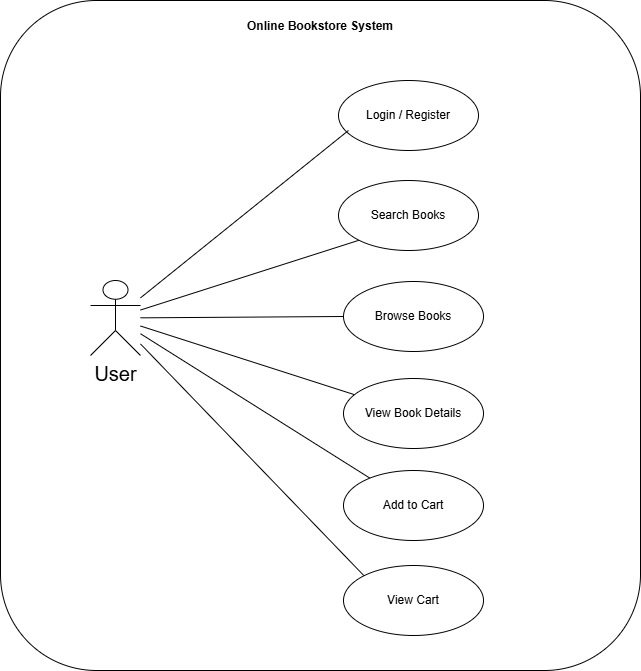

The diagram above was exported from draw.io. Its source (the exported page's mxGraphModel, read from the mxfile embedded in the PNG):
<mxGraphModel dx="1489" dy="753" grid="1" gridSize="10" guides="1" tooltips="1" connect="1" arrows="1" fold="1" page="1" pageScale="1" pageWidth="850" pageHeight="1100" math="0" shadow="0">
  <root>
    <mxCell id="0" />
    <mxCell id="1" parent="0" />
    <mxCell id="Z-IyP9TsXBnXnNlSgopq-1" parent="1" style="rounded=1;whiteSpace=wrap;html=1;verticalAlign=top;" value="&lt;p data-start=&quot;265&quot; data-end=&quot;292&quot;&gt;&lt;strong data-start=&quot;265&quot; data-end=&quot;292&quot;&gt;Online Bookstore System&lt;/strong&gt;&lt;/p&gt;&lt;br/&gt;&lt;h3 data-section-id=&quot;zhzt0c&quot; data-start=&quot;294&quot; data-end=&quot;315&quot;&gt;&lt;/h3&gt;" vertex="1">
      <mxGeometry height="670" width="640" x="80" y="10" as="geometry" />
    </mxCell>
    <mxCell id="Z-IyP9TsXBnXnNlSgopq-18" edge="1" parent="1" source="Z-IyP9TsXBnXnNlSgopq-2" style="rounded=0;orthogonalLoop=1;jettySize=auto;html=1;entryX=0;entryY=1;entryDx=0;entryDy=0;endArrow=none;endFill=0;" target="Z-IyP9TsXBnXnNlSgopq-8">
      <mxGeometry relative="1" as="geometry" />
    </mxCell>
    <mxCell id="Z-IyP9TsXBnXnNlSgopq-19" edge="1" parent="1" source="Z-IyP9TsXBnXnNlSgopq-2" style="rounded=0;orthogonalLoop=1;jettySize=auto;html=1;entryX=0;entryY=0.5;entryDx=0;entryDy=0;endArrow=none;endFill=0;" target="Z-IyP9TsXBnXnNlSgopq-4">
      <mxGeometry relative="1" as="geometry" />
    </mxCell>
    <mxCell id="Z-IyP9TsXBnXnNlSgopq-20" edge="1" parent="1" source="Z-IyP9TsXBnXnNlSgopq-2" style="rounded=0;orthogonalLoop=1;jettySize=auto;html=1;endArrow=none;endFill=0;" target="Z-IyP9TsXBnXnNlSgopq-10">
      <mxGeometry relative="1" as="geometry" />
    </mxCell>
    <mxCell id="Z-IyP9TsXBnXnNlSgopq-21" edge="1" parent="1" source="Z-IyP9TsXBnXnNlSgopq-2" style="rounded=0;orthogonalLoop=1;jettySize=auto;html=1;endArrow=none;endFill=0;" target="Z-IyP9TsXBnXnNlSgopq-5">
      <mxGeometry relative="1" as="geometry" />
    </mxCell>
    <mxCell id="Z-IyP9TsXBnXnNlSgopq-22" edge="1" parent="1" source="Z-IyP9TsXBnXnNlSgopq-2" style="rounded=0;orthogonalLoop=1;jettySize=auto;html=1;entryX=0;entryY=0;entryDx=0;entryDy=0;endArrow=none;endFill=0;" target="Z-IyP9TsXBnXnNlSgopq-9">
      <mxGeometry relative="1" as="geometry" />
    </mxCell>
    <object label="&lt;font style=&quot;font-size: 20px;&quot;&gt;User&lt;/font&gt;" id="Z-IyP9TsXBnXnNlSgopq-2">
      <mxCell parent="1" style="shape=umlActor;verticalLabelPosition=bottom;verticalAlign=top;html=1;" vertex="1">
        <mxGeometry height="75" width="50" x="170" y="290" as="geometry" />
      </mxCell>
    </object>
    <mxCell id="Z-IyP9TsXBnXnNlSgopq-4" parent="1" style="ellipse;whiteSpace=wrap;html=1;" value="Browse Books" vertex="1">
      <mxGeometry height="70" width="140" x="423" y="291" as="geometry" />
    </mxCell>
    <mxCell id="Z-IyP9TsXBnXnNlSgopq-5" parent="1" style="ellipse;whiteSpace=wrap;html=1;" value="Add to Cart" vertex="1">
      <mxGeometry height="70" width="140" x="423" y="480" as="geometry" />
    </mxCell>
    <mxCell id="Z-IyP9TsXBnXnNlSgopq-6" parent="1" style="ellipse;whiteSpace=wrap;html=1;" value="Login / Register" vertex="1">
      <mxGeometry height="70" width="140" x="418" y="90" as="geometry" />
    </mxCell>
    <mxCell id="Z-IyP9TsXBnXnNlSgopq-8" parent="1" style="ellipse;whiteSpace=wrap;html=1;" value="Search Books" vertex="1">
      <mxGeometry height="70" width="140" x="418" y="190" as="geometry" />
    </mxCell>
    <mxCell id="Z-IyP9TsXBnXnNlSgopq-9" parent="1" style="ellipse;whiteSpace=wrap;html=1;" value="View Cart" vertex="1">
      <mxGeometry height="70" width="140" x="423" y="575" as="geometry" />
    </mxCell>
    <mxCell id="Z-IyP9TsXBnXnNlSgopq-10" parent="1" style="ellipse;whiteSpace=wrap;html=1;" value="View Book Details" vertex="1">
      <mxGeometry height="70" width="140" x="423" y="388" as="geometry" />
    </mxCell>
    <mxCell id="Z-IyP9TsXBnXnNlSgopq-17" edge="1" parent="1" source="Z-IyP9TsXBnXnNlSgopq-2" style="rounded=0;orthogonalLoop=1;jettySize=auto;html=1;entryX=0.071;entryY=0.714;entryDx=0;entryDy=0;entryPerimeter=0;endArrow=none;endFill=0;" target="Z-IyP9TsXBnXnNlSgopq-6">
      <mxGeometry relative="1" as="geometry" />
    </mxCell>
  </root>
</mxGraphModel>